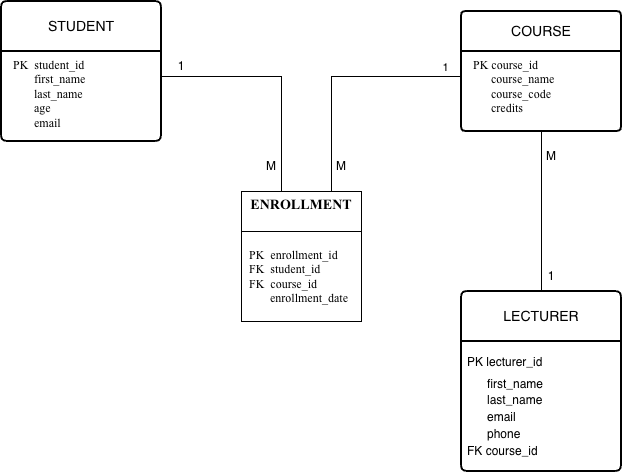

The diagram above was exported from draw.io. Its source (the exported page's mxGraphModel, read from the mxfile embedded in the PNG):
<mxGraphModel dx="694" dy="1683" grid="1" gridSize="10" guides="1" tooltips="1" connect="1" arrows="1" fold="1" page="1" pageScale="1" pageWidth="827" pageHeight="1169" math="0" shadow="0">
  <root>
    <mxCell id="0" />
    <mxCell id="1" parent="0" />
    <mxCell id="aML5piEi4kNh9aMuhe0h-11" edge="1" parent="1" style="edgeStyle=orthogonalEdgeStyle;rounded=0;orthogonalLoop=1;jettySize=auto;html=1;endArrow=ERmany;endFill=0;entryX=0.125;entryY=-0.022;entryDx=0;entryDy=0;entryPerimeter=0;" target="aML5piEi4kNh9aMuhe0h-9">
      <mxGeometry relative="1" as="geometry">
        <Array as="points">
          <mxPoint x="340" y="-1005" />
          <mxPoint x="340" y="-852" />
        </Array>
        <mxPoint x="220" y="-1005" as="sourcePoint" />
      </mxGeometry>
    </mxCell>
    <mxCell id="aML5piEi4kNh9aMuhe0h-14" edge="1" parent="1" style="edgeStyle=orthogonalEdgeStyle;rounded=0;orthogonalLoop=1;jettySize=auto;html=1;entryX=0.75;entryY=0;entryDx=0;entryDy=0;endArrow=none;endFill=0;" target="aML5piEi4kNh9aMuhe0h-8">
      <mxGeometry relative="1" as="geometry">
        <mxPoint x="520" y="-1005" as="sourcePoint" />
      </mxGeometry>
    </mxCell>
    <mxCell id="aML5piEi4kNh9aMuhe0h-17" connectable="0" parent="aML5piEi4kNh9aMuhe0h-14" style="edgeLabel;html=1;align=center;verticalAlign=middle;resizable=0;points=[];" value="1" vertex="1">
      <mxGeometry relative="1" x="-0.8612" as="geometry">
        <mxPoint y="-10" as="offset" />
      </mxGeometry>
    </mxCell>
    <mxCell id="aML5piEi4kNh9aMuhe0h-8" parent="1" style="rounded=0;whiteSpace=wrap;html=1;" value="&lt;h3&gt;&lt;font face=&quot;Times New Roman&quot;&gt;ENROLLMENT&lt;/font&gt;&lt;/h3&gt;&lt;div&gt;&lt;font face=&quot;Times New Roman&quot;&gt;&lt;br&gt;&lt;/font&gt;&lt;/div&gt;" vertex="1">
      <mxGeometry height="40" width="120" x="300" y="-890" as="geometry" />
    </mxCell>
    <mxCell id="aML5piEi4kNh9aMuhe0h-9" parent="1" style="rounded=0;whiteSpace=wrap;html=1;align=left;" value="&lt;font face=&quot;Times New Roman&quot;&gt;&lt;span style=&quot;background-color: transparent; color: light-dark(rgb(0, 0, 0), rgb(255, 255, 255));&quot;&gt;&amp;nbsp; PK&amp;nbsp; enrollment_id&lt;/span&gt;&lt;/font&gt;&lt;div&gt;&lt;font face=&quot;Times New Roman&quot;&gt;&lt;span style=&quot;background-color: transparent; color: light-dark(rgb(0, 0, 0), rgb(255, 255, 255));&quot;&gt;&amp;nbsp; FK&amp;nbsp; student_id&amp;nbsp;&lt;/span&gt;&lt;br&gt;&lt;span style=&quot;background-color: transparent; color: light-dark(rgb(0, 0, 0), rgb(255, 255, 255));&quot;&gt;&amp;nbsp; FK&amp;nbsp; course_id&lt;/span&gt;&lt;br&gt;&lt;span style=&quot;background-color: transparent; color: light-dark(rgb(0, 0, 0), rgb(255, 255, 255));&quot;&gt;&amp;nbsp; &amp;nbsp; &amp;nbsp; &amp;nbsp; &amp;nbsp;enrollment_date&lt;/span&gt;&lt;/font&gt;&lt;/div&gt;" vertex="1">
      <mxGeometry height="90" width="120" x="300" y="-850" as="geometry" />
    </mxCell>
    <mxCell id="aML5piEi4kNh9aMuhe0h-12" parent="1" style="text;html=1;whiteSpace=wrap;strokeColor=none;fillColor=none;align=center;verticalAlign=middle;rounded=0;" value="1" vertex="1">
      <mxGeometry height="30" width="60" x="210" y="-1030" as="geometry" />
    </mxCell>
    <mxCell id="aML5piEi4kNh9aMuhe0h-13" parent="1" style="text;html=1;whiteSpace=wrap;strokeColor=none;fillColor=none;align=center;verticalAlign=middle;rounded=0;" value="M" vertex="1">
      <mxGeometry height="30" width="60" x="300" y="-930" as="geometry" />
    </mxCell>
    <mxCell id="aML5piEi4kNh9aMuhe0h-18" parent="1" style="text;html=1;whiteSpace=wrap;strokeColor=none;fillColor=none;align=center;verticalAlign=middle;rounded=0;" value="M" vertex="1">
      <mxGeometry height="30" width="60" x="370" y="-930" as="geometry" />
    </mxCell>
    <mxCell id="aML5piEi4kNh9aMuhe0h-21" parent="1" style="swimlane;childLayout=stackLayout;horizontal=1;startSize=50;horizontalStack=0;rounded=1;fontSize=14;fontStyle=0;strokeWidth=2;resizeParent=0;resizeLast=1;shadow=0;dashed=0;align=center;arcSize=4;whiteSpace=wrap;html=1;" value="LECTURER" vertex="1">
      <mxGeometry height="180" width="160" x="520" y="-790" as="geometry">
        <mxRectangle height="50" width="120" x="510" y="-850" as="alternateBounds" />
      </mxGeometry>
    </mxCell>
    <mxCell id="aML5piEi4kNh9aMuhe0h-22" parent="aML5piEi4kNh9aMuhe0h-21" style="align=left;strokeColor=none;fillColor=none;spacingLeft=4;spacingRight=4;fontSize=12;verticalAlign=top;resizable=0;rotatable=0;part=1;html=1;whiteSpace=wrap;" value="&lt;div style=&quot;line-height: 40%;&quot;&gt;&lt;p class=&quot;p1&quot;&gt;PK lecturer_id&lt;/p&gt;&lt;/div&gt;&lt;div style=&quot;line-height: 40%;&quot;&gt;&lt;p class=&quot;p1&quot;&gt;&lt;span style=&quot;background-color: transparent; color: light-dark(rgb(0, 0, 0), rgb(255, 255, 255));&quot;&gt;&lt;br&gt;&amp;nbsp; &amp;nbsp; &amp;nbsp; first_name&lt;/span&gt;&lt;/p&gt;&lt;p class=&quot;p1&quot;&gt;&lt;span style=&quot;background-color: transparent; color: light-dark(rgb(0, 0, 0), rgb(255, 255, 255));&quot;&gt;&amp;nbsp; &amp;nbsp; &amp;nbsp; last_name&amp;nbsp;&lt;/span&gt;&lt;/p&gt;&lt;p class=&quot;p1&quot;&gt;&lt;span style=&quot;background-color: transparent; color: light-dark(rgb(0, 0, 0), rgb(255, 255, 255));&quot;&gt;&amp;nbsp; &amp;nbsp; &amp;nbsp; email&lt;/span&gt;&lt;/p&gt;&lt;p class=&quot;p1&quot;&gt;&lt;span style=&quot;background-color: transparent; color: light-dark(rgb(0, 0, 0), rgb(255, 255, 255));&quot;&gt;&amp;nbsp; &amp;nbsp; &amp;nbsp; phone&lt;/span&gt;&lt;/p&gt;&lt;p class=&quot;p1&quot;&gt;&lt;span style=&quot;background-color: transparent; color: light-dark(rgb(0, 0, 0), rgb(255, 255, 255));&quot;&gt;FK course_id&lt;/span&gt;&lt;/p&gt;&lt;/div&gt;" vertex="1">
      <mxGeometry height="130" width="160" y="50" as="geometry" />
    </mxCell>
    <mxCell id="aML5piEi4kNh9aMuhe0h-23" parent="1" style="swimlane;childLayout=stackLayout;horizontal=1;startSize=40;horizontalStack=0;rounded=1;fontSize=14;fontStyle=0;strokeWidth=2;resizeParent=0;resizeLast=1;shadow=0;dashed=0;align=center;arcSize=4;whiteSpace=wrap;html=1;" value="COURSE" vertex="1">
      <mxGeometry height="120" width="160" x="520" y="-1070" as="geometry" />
    </mxCell>
    <mxCell id="aML5piEi4kNh9aMuhe0h-24" parent="aML5piEi4kNh9aMuhe0h-23" style="align=left;strokeColor=none;fillColor=none;spacingLeft=4;spacingRight=4;fontSize=12;verticalAlign=top;resizable=0;rotatable=0;part=1;html=1;whiteSpace=wrap;" value="&lt;font face=&quot;Times New Roman&quot;&gt;&amp;nbsp; PK course_id&lt;/font&gt;&lt;div&gt;&lt;font face=&quot;Times New Roman&quot;&gt;&lt;span style=&quot;background-color: transparent; color: light-dark(rgb(0, 0, 0), rgb(255, 255, 255));&quot;&gt;&amp;nbsp; &amp;nbsp; &amp;nbsp; &amp;nbsp; course_name&amp;nbsp;&lt;/span&gt;&lt;br&gt;&lt;span style=&quot;background-color: transparent; color: light-dark(rgb(0, 0, 0), rgb(255, 255, 255));&quot;&gt;&amp;nbsp; &amp;nbsp; &amp;nbsp; &amp;nbsp; course_code&lt;/span&gt;&lt;br&gt;&lt;span style=&quot;background-color: transparent; color: light-dark(rgb(0, 0, 0), rgb(255, 255, 255));&quot;&gt;&amp;nbsp; &amp;nbsp; &amp;nbsp; &amp;nbsp; credits&lt;/span&gt;&lt;/font&gt;&lt;/div&gt;" vertex="1">
      <mxGeometry height="80" width="160" y="40" as="geometry" />
    </mxCell>
    <mxCell id="aML5piEi4kNh9aMuhe0h-25" parent="1" style="swimlane;childLayout=stackLayout;horizontal=1;startSize=50;horizontalStack=0;rounded=1;fontSize=14;fontStyle=0;strokeWidth=2;resizeParent=0;resizeLast=1;shadow=0;dashed=0;align=center;arcSize=4;whiteSpace=wrap;html=1;" value="STUDENT" vertex="1">
      <mxGeometry height="140" width="160" x="60" y="-1080" as="geometry" />
    </mxCell>
    <mxCell id="aML5piEi4kNh9aMuhe0h-26" parent="aML5piEi4kNh9aMuhe0h-25" style="align=left;strokeColor=none;fillColor=none;spacingLeft=4;spacingRight=4;fontSize=12;verticalAlign=top;resizable=0;rotatable=0;part=1;html=1;whiteSpace=wrap;" value="&lt;font face=&quot;Times New Roman&quot;&gt;&amp;nbsp; PK&amp;nbsp; student_id&lt;/font&gt;&lt;div&gt;&lt;font face=&quot;Times New Roman&quot;&gt;&lt;span style=&quot;background-color: transparent; color: light-dark(rgb(0, 0, 0), rgb(255, 255, 255));&quot;&gt;&amp;nbsp; &amp;nbsp; &amp;nbsp; &amp;nbsp; &amp;nbsp;first_name&amp;nbsp;&lt;/span&gt;&lt;br&gt;&lt;span style=&quot;background-color: transparent; color: light-dark(rgb(0, 0, 0), rgb(255, 255, 255));&quot;&gt;&amp;nbsp; &amp;nbsp; &amp;nbsp; &amp;nbsp; &amp;nbsp;last_name&lt;/span&gt;&lt;br&gt;&lt;span style=&quot;background-color: transparent; color: light-dark(rgb(0, 0, 0), rgb(255, 255, 255));&quot;&gt;&amp;nbsp; &amp;nbsp; &amp;nbsp; &amp;nbsp; &amp;nbsp;age&amp;nbsp;&lt;/span&gt;&lt;br&gt;&lt;/font&gt;&lt;div&gt;&lt;span style=&quot;background-color: transparent; color: light-dark(rgb(0, 0, 0), rgb(255, 255, 255));&quot;&gt;&lt;span style=&quot;background-color: transparent; color: light-dark(rgb(0, 0, 0), rgb(255, 255, 255));&quot;&gt;&lt;font face=&quot;Times New Roman&quot;&gt;&amp;nbsp; &amp;nbsp; &amp;nbsp; &amp;nbsp; &amp;nbsp;email&lt;/font&gt;&lt;/span&gt;&lt;/span&gt;&lt;/div&gt;&lt;/div&gt;" vertex="1">
      <mxGeometry height="90" width="160" y="50" as="geometry" />
    </mxCell>
    <mxCell id="aML5piEi4kNh9aMuhe0h-28" edge="1" parent="1" source="aML5piEi4kNh9aMuhe0h-24" style="edgeStyle=orthogonalEdgeStyle;rounded=0;orthogonalLoop=1;jettySize=auto;html=1;entryX=0.5;entryY=0;entryDx=0;entryDy=0;endArrow=none;endFill=0;" target="aML5piEi4kNh9aMuhe0h-21">
      <mxGeometry relative="1" as="geometry" />
    </mxCell>
    <mxCell id="aML5piEi4kNh9aMuhe0h-29" parent="1" style="text;html=1;whiteSpace=wrap;strokeColor=none;fillColor=none;align=center;verticalAlign=middle;rounded=0;" value="1" vertex="1">
      <mxGeometry height="30" width="60" x="580" y="-820" as="geometry" />
    </mxCell>
    <mxCell id="aML5piEi4kNh9aMuhe0h-30" parent="1" style="text;html=1;whiteSpace=wrap;strokeColor=none;fillColor=none;align=center;verticalAlign=middle;rounded=0;" value="M" vertex="1">
      <mxGeometry height="30" width="60" x="580" y="-940" as="geometry" />
    </mxCell>
  </root>
</mxGraphModel>